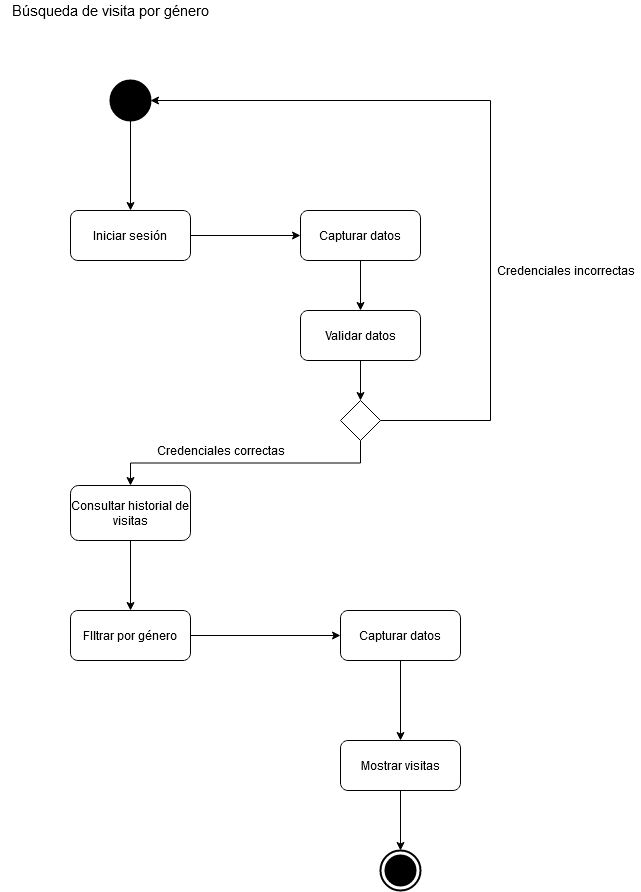

The diagram above was exported from draw.io. Its source (the exported page's mxGraphModel, read from the mxfile embedded in the PNG):
<mxGraphModel dx="1609" dy="735" grid="1" gridSize="10" guides="1" tooltips="1" connect="1" arrows="1" fold="1" page="1" pageScale="1" pageWidth="827" pageHeight="1169" math="0" shadow="0">
  <root>
    <mxCell id="0" />
    <mxCell id="1" parent="0" />
    <mxCell id="Nq2haSxzyVXZSeeRnH7J-1" style="edgeStyle=orthogonalEdgeStyle;rounded=0;orthogonalLoop=1;jettySize=auto;html=1;exitX=0.5;exitY=1;exitDx=0;exitDy=0;entryX=0.5;entryY=0;entryDx=0;entryDy=0;" parent="1" source="Nq2haSxzyVXZSeeRnH7J-2" target="Nq2haSxzyVXZSeeRnH7J-4" edge="1">
      <mxGeometry relative="1" as="geometry" />
    </mxCell>
    <mxCell id="Nq2haSxzyVXZSeeRnH7J-2" value="" style="shape=ellipse;html=1;fillColor=#000000;strokeWidth=2;verticalLabelPosition=bottom;verticalAlignment=top;perimeter=ellipsePerimeter;" parent="1" vertex="1">
      <mxGeometry x="90" y="180" width="40" height="40" as="geometry" />
    </mxCell>
    <mxCell id="Nq2haSxzyVXZSeeRnH7J-3" style="edgeStyle=orthogonalEdgeStyle;rounded=0;orthogonalLoop=1;jettySize=auto;html=1;entryX=0;entryY=0.5;entryDx=0;entryDy=0;" parent="1" source="Nq2haSxzyVXZSeeRnH7J-4" target="Nq2haSxzyVXZSeeRnH7J-10" edge="1">
      <mxGeometry relative="1" as="geometry" />
    </mxCell>
    <mxCell id="Nq2haSxzyVXZSeeRnH7J-4" value="Iniciar sesión" style="shape=rect;html=1;rounded=1;whiteSpace=wrap;align=center;" parent="1" vertex="1">
      <mxGeometry x="50" y="310" width="120" height="50" as="geometry" />
    </mxCell>
    <mxCell id="Nq2haSxzyVXZSeeRnH7J-5" style="edgeStyle=orthogonalEdgeStyle;rounded=0;orthogonalLoop=1;jettySize=auto;html=1;exitX=0.5;exitY=1;exitDx=0;exitDy=0;entryX=0.5;entryY=0;entryDx=0;entryDy=0;" parent="1" source="Nq2haSxzyVXZSeeRnH7J-7" edge="1">
      <mxGeometry relative="1" as="geometry">
        <mxPoint x="110" y="585" as="targetPoint" />
      </mxGeometry>
    </mxCell>
    <mxCell id="Nq2haSxzyVXZSeeRnH7J-6" style="edgeStyle=orthogonalEdgeStyle;rounded=0;orthogonalLoop=1;jettySize=auto;html=1;exitX=1;exitY=0.5;exitDx=0;exitDy=0;entryX=1;entryY=0.5;entryDx=0;entryDy=0;" parent="1" source="Nq2haSxzyVXZSeeRnH7J-7" target="Nq2haSxzyVXZSeeRnH7J-2" edge="1">
      <mxGeometry relative="1" as="geometry">
        <Array as="points">
          <mxPoint x="470" y="520" />
          <mxPoint x="470" y="200" />
        </Array>
      </mxGeometry>
    </mxCell>
    <mxCell id="Nq2haSxzyVXZSeeRnH7J-7" value="" style="rhombus;whiteSpace=wrap;html=1;" parent="1" vertex="1">
      <mxGeometry x="320" y="500" width="40" height="40" as="geometry" />
    </mxCell>
    <mxCell id="Nq2haSxzyVXZSeeRnH7J-8" value="Credenciales correctas" style="text;html=1;align=center;verticalAlign=middle;resizable=0;points=[];autosize=1;" parent="1" vertex="1">
      <mxGeometry x="130" y="540" width="140" height="20" as="geometry" />
    </mxCell>
    <mxCell id="Nq2haSxzyVXZSeeRnH7J-9" style="edgeStyle=orthogonalEdgeStyle;rounded=0;orthogonalLoop=1;jettySize=auto;html=1;exitX=0.5;exitY=1;exitDx=0;exitDy=0;entryX=0.5;entryY=0;entryDx=0;entryDy=0;" parent="1" source="Nq2haSxzyVXZSeeRnH7J-10" target="Nq2haSxzyVXZSeeRnH7J-12" edge="1">
      <mxGeometry relative="1" as="geometry" />
    </mxCell>
    <mxCell id="Nq2haSxzyVXZSeeRnH7J-10" value="Capturar datos" style="shape=rect;html=1;rounded=1;whiteSpace=wrap;align=center;" parent="1" vertex="1">
      <mxGeometry x="280" y="310" width="120" height="50" as="geometry" />
    </mxCell>
    <mxCell id="Nq2haSxzyVXZSeeRnH7J-11" style="edgeStyle=orthogonalEdgeStyle;rounded=0;orthogonalLoop=1;jettySize=auto;html=1;exitX=0.5;exitY=1;exitDx=0;exitDy=0;entryX=0.5;entryY=0;entryDx=0;entryDy=0;" parent="1" source="Nq2haSxzyVXZSeeRnH7J-12" target="Nq2haSxzyVXZSeeRnH7J-7" edge="1">
      <mxGeometry relative="1" as="geometry" />
    </mxCell>
    <mxCell id="Nq2haSxzyVXZSeeRnH7J-12" value="Validar datos" style="shape=rect;html=1;rounded=1;whiteSpace=wrap;align=center;" parent="1" vertex="1">
      <mxGeometry x="280" y="410" width="120" height="50" as="geometry" />
    </mxCell>
    <mxCell id="Nq2haSxzyVXZSeeRnH7J-13" value="Credenciales incorrectas" style="text;html=1;align=center;verticalAlign=middle;resizable=0;points=[];autosize=1;" parent="1" vertex="1">
      <mxGeometry x="470" y="360" width="150" height="20" as="geometry" />
    </mxCell>
    <mxCell id="Nq2haSxzyVXZSeeRnH7J-14" value="&lt;font style=&quot;font-size: 15px&quot;&gt;Búsqueda de visita por género&lt;/font&gt;" style="text;html=1;align=center;verticalAlign=middle;resizable=0;points=[];autosize=1;" parent="1" vertex="1">
      <mxGeometry x="-20" y="100" width="220" height="20" as="geometry" />
    </mxCell>
    <mxCell id="Nq2haSxzyVXZSeeRnH7J-17" style="edgeStyle=orthogonalEdgeStyle;rounded=0;orthogonalLoop=1;jettySize=auto;html=1;exitX=0.5;exitY=1;exitDx=0;exitDy=0;" parent="1" source="Nq2haSxzyVXZSeeRnH7J-15" target="Nq2haSxzyVXZSeeRnH7J-16" edge="1">
      <mxGeometry relative="1" as="geometry" />
    </mxCell>
    <mxCell id="Nq2haSxzyVXZSeeRnH7J-15" value="Consultar historial de visitas" style="rounded=1;whiteSpace=wrap;html=1;" parent="1" vertex="1">
      <mxGeometry x="50" y="585" width="120" height="55" as="geometry" />
    </mxCell>
    <mxCell id="Nq2haSxzyVXZSeeRnH7J-19" style="edgeStyle=orthogonalEdgeStyle;rounded=0;orthogonalLoop=1;jettySize=auto;html=1;exitX=1;exitY=0.5;exitDx=0;exitDy=0;entryX=0;entryY=0.5;entryDx=0;entryDy=0;" parent="1" source="Nq2haSxzyVXZSeeRnH7J-16" target="Nq2haSxzyVXZSeeRnH7J-18" edge="1">
      <mxGeometry relative="1" as="geometry" />
    </mxCell>
    <mxCell id="Nq2haSxzyVXZSeeRnH7J-16" value="FIltrar por género" style="shape=rect;html=1;rounded=1;whiteSpace=wrap;align=center;" parent="1" vertex="1">
      <mxGeometry x="50" y="710" width="120" height="50" as="geometry" />
    </mxCell>
    <mxCell id="Nq2haSxzyVXZSeeRnH7J-20" style="edgeStyle=orthogonalEdgeStyle;rounded=0;orthogonalLoop=1;jettySize=auto;html=1;exitX=0.5;exitY=1;exitDx=0;exitDy=0;" parent="1" source="Nq2haSxzyVXZSeeRnH7J-18" edge="1">
      <mxGeometry relative="1" as="geometry">
        <mxPoint x="380" y="840" as="targetPoint" />
      </mxGeometry>
    </mxCell>
    <mxCell id="Nq2haSxzyVXZSeeRnH7J-18" value="Capturar datos" style="shape=rect;html=1;rounded=1;whiteSpace=wrap;align=center;" parent="1" vertex="1">
      <mxGeometry x="320" y="710" width="120" height="50" as="geometry" />
    </mxCell>
    <mxCell id="Nq2haSxzyVXZSeeRnH7J-23" style="edgeStyle=orthogonalEdgeStyle;rounded=0;orthogonalLoop=1;jettySize=auto;html=1;exitX=0.5;exitY=1;exitDx=0;exitDy=0;" parent="1" source="Nq2haSxzyVXZSeeRnH7J-21" target="Nq2haSxzyVXZSeeRnH7J-22" edge="1">
      <mxGeometry relative="1" as="geometry" />
    </mxCell>
    <mxCell id="Nq2haSxzyVXZSeeRnH7J-21" value="Mostrar visitas" style="shape=rect;html=1;rounded=1;whiteSpace=wrap;align=center;" parent="1" vertex="1">
      <mxGeometry x="320" y="840" width="120" height="50" as="geometry" />
    </mxCell>
    <mxCell id="Nq2haSxzyVXZSeeRnH7J-22" value="" style="html=1;shape=mxgraph.sysml.actFinal;strokeWidth=2;verticalLabelPosition=bottom;verticalAlignment=top;" parent="1" vertex="1">
      <mxGeometry x="360" y="950" width="40" height="40" as="geometry" />
    </mxCell>
  </root>
</mxGraphModel>